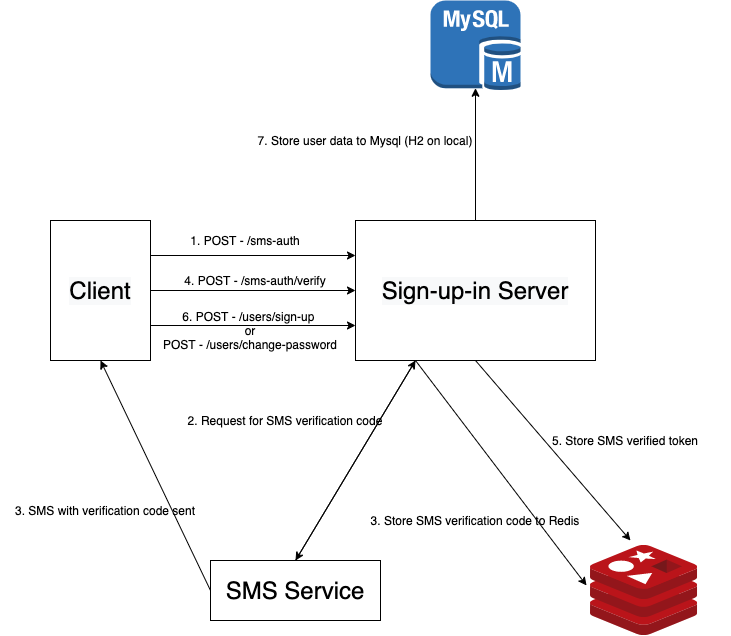

The diagram above was exported from draw.io. Its source (the exported page's mxGraphModel, read from the mxfile embedded in the PNG):
<mxGraphModel dx="2066" dy="1163" grid="1" gridSize="10" guides="1" tooltips="1" connect="1" arrows="1" fold="1" page="1" pageScale="1" pageWidth="827" pageHeight="1169" math="0" shadow="0">
  <root>
    <mxCell id="0" />
    <mxCell id="1" parent="0" />
    <mxCell id="cjtcDxMiF5U2n9loA8oa-24" style="edgeStyle=none;rounded=0;orthogonalLoop=1;jettySize=auto;html=1;exitX=1;exitY=0.25;exitDx=0;exitDy=0;entryX=0;entryY=0.25;entryDx=0;entryDy=0;" edge="1" parent="1" source="cjtcDxMiF5U2n9loA8oa-2" target="cjtcDxMiF5U2n9loA8oa-3">
      <mxGeometry relative="1" as="geometry" />
    </mxCell>
    <mxCell id="cjtcDxMiF5U2n9loA8oa-25" style="edgeStyle=none;rounded=0;orthogonalLoop=1;jettySize=auto;html=1;exitX=1;exitY=0.5;exitDx=0;exitDy=0;entryX=0;entryY=0.5;entryDx=0;entryDy=0;" edge="1" parent="1" source="cjtcDxMiF5U2n9loA8oa-2" target="cjtcDxMiF5U2n9loA8oa-3">
      <mxGeometry relative="1" as="geometry">
        <mxPoint x="360" y="390" as="targetPoint" />
      </mxGeometry>
    </mxCell>
    <mxCell id="cjtcDxMiF5U2n9loA8oa-26" style="edgeStyle=none;rounded=0;orthogonalLoop=1;jettySize=auto;html=1;exitX=1;exitY=0.75;exitDx=0;exitDy=0;entryX=0;entryY=0.75;entryDx=0;entryDy=0;" edge="1" parent="1" source="cjtcDxMiF5U2n9loA8oa-2" target="cjtcDxMiF5U2n9loA8oa-3">
      <mxGeometry relative="1" as="geometry" />
    </mxCell>
    <mxCell id="cjtcDxMiF5U2n9loA8oa-2" value="&lt;meta charset=&quot;utf-8&quot;&gt;&lt;span style=&quot;color: rgb(0, 0, 0); font-family: helvetica; font-size: 24px; font-style: normal; font-weight: 400; letter-spacing: normal; text-align: center; text-indent: 0px; text-transform: none; word-spacing: 0px; background-color: rgb(248, 249, 250); display: inline; float: none;&quot;&gt;Client&lt;/span&gt;" style="rounded=0;whiteSpace=wrap;html=1;" vertex="1" parent="1">
      <mxGeometry x="60" y="320" width="100" height="140" as="geometry" />
    </mxCell>
    <mxCell id="cjtcDxMiF5U2n9loA8oa-15" style="edgeStyle=none;rounded=0;orthogonalLoop=1;jettySize=auto;html=1;exitX=0.25;exitY=1;exitDx=0;exitDy=0;entryX=0.5;entryY=0;entryDx=0;entryDy=0;" edge="1" parent="1" source="cjtcDxMiF5U2n9loA8oa-3" target="cjtcDxMiF5U2n9loA8oa-12">
      <mxGeometry relative="1" as="geometry" />
    </mxCell>
    <mxCell id="cjtcDxMiF5U2n9loA8oa-19" style="edgeStyle=none;rounded=0;orthogonalLoop=1;jettySize=auto;html=1;exitX=0.25;exitY=1;exitDx=0;exitDy=0;entryX=-0.037;entryY=0.444;entryDx=0;entryDy=0;entryPerimeter=0;" edge="1" parent="1" source="cjtcDxMiF5U2n9loA8oa-3" target="cjtcDxMiF5U2n9loA8oa-4">
      <mxGeometry relative="1" as="geometry" />
    </mxCell>
    <mxCell id="cjtcDxMiF5U2n9loA8oa-28" style="edgeStyle=none;rounded=0;orthogonalLoop=1;jettySize=auto;html=1;exitX=0.5;exitY=0;exitDx=0;exitDy=0;entryX=0.5;entryY=0.975;entryDx=0;entryDy=0;entryPerimeter=0;" edge="1" parent="1" source="cjtcDxMiF5U2n9loA8oa-3" target="cjtcDxMiF5U2n9loA8oa-5">
      <mxGeometry relative="1" as="geometry">
        <mxPoint x="485" y="210" as="targetPoint" />
      </mxGeometry>
    </mxCell>
    <mxCell id="cjtcDxMiF5U2n9loA8oa-30" style="edgeStyle=none;rounded=0;orthogonalLoop=1;jettySize=auto;html=1;exitX=0.5;exitY=1;exitDx=0;exitDy=0;" edge="1" parent="1" source="cjtcDxMiF5U2n9loA8oa-3">
      <mxGeometry relative="1" as="geometry">
        <mxPoint x="640" y="640" as="targetPoint" />
      </mxGeometry>
    </mxCell>
    <mxCell id="cjtcDxMiF5U2n9loA8oa-3" value="&lt;span style=&quot;color: rgb(0 , 0 , 0) ; font-family: &amp;#34;helvetica&amp;#34; ; font-size: 24px ; font-style: normal ; font-weight: 400 ; letter-spacing: normal ; text-align: center ; text-indent: 0px ; text-transform: none ; word-spacing: 0px ; background-color: rgb(248 , 249 , 250) ; display: inline ; float: none&quot;&gt;Sign-up-in Server&lt;/span&gt;" style="rounded=0;whiteSpace=wrap;html=1;" vertex="1" parent="1">
      <mxGeometry x="365" y="320" width="240" height="140" as="geometry" />
    </mxCell>
    <mxCell id="cjtcDxMiF5U2n9loA8oa-4" value="" style="aspect=fixed;html=1;points=[];align=center;image;fontSize=12;image=img/lib/mscae/Cache_Redis_Product.svg;" vertex="1" parent="1">
      <mxGeometry x="600" y="645" width="107.15" height="90" as="geometry" />
    </mxCell>
    <mxCell id="cjtcDxMiF5U2n9loA8oa-5" value="" style="outlineConnect=0;dashed=0;verticalLabelPosition=bottom;verticalAlign=top;align=center;html=1;shape=mxgraph.aws3.mysql_db_instance;fillColor=#2E73B8;gradientColor=none;" vertex="1" parent="1">
      <mxGeometry x="440" y="100" width="90" height="90" as="geometry" />
    </mxCell>
    <mxCell id="cjtcDxMiF5U2n9loA8oa-16" style="edgeStyle=none;rounded=0;orthogonalLoop=1;jettySize=auto;html=1;exitX=0.5;exitY=0;exitDx=0;exitDy=0;entryX=0.25;entryY=1;entryDx=0;entryDy=0;" edge="1" parent="1" source="cjtcDxMiF5U2n9loA8oa-12" target="cjtcDxMiF5U2n9loA8oa-3">
      <mxGeometry relative="1" as="geometry">
        <mxPoint x="390" y="460" as="targetPoint" />
      </mxGeometry>
    </mxCell>
    <mxCell id="cjtcDxMiF5U2n9loA8oa-18" style="edgeStyle=none;rounded=0;orthogonalLoop=1;jettySize=auto;html=1;exitX=0;exitY=0.5;exitDx=0;exitDy=0;entryX=0.5;entryY=1;entryDx=0;entryDy=0;" edge="1" parent="1" source="cjtcDxMiF5U2n9loA8oa-12" target="cjtcDxMiF5U2n9loA8oa-2">
      <mxGeometry relative="1" as="geometry" />
    </mxCell>
    <mxCell id="cjtcDxMiF5U2n9loA8oa-12" value="&lt;font face=&quot;helvetica&quot;&gt;&lt;span style=&quot;font-size: 24px&quot;&gt;SMS Service&lt;/span&gt;&lt;/font&gt;" style="rounded=0;whiteSpace=wrap;html=1;" vertex="1" parent="1">
      <mxGeometry x="220" y="660" width="170" height="60" as="geometry" />
    </mxCell>
    <mxCell id="cjtcDxMiF5U2n9loA8oa-14" value="1. POST - /sms-auth" style="text;html=1;strokeColor=none;fillColor=none;align=center;verticalAlign=middle;whiteSpace=wrap;rounded=0;" vertex="1" parent="1">
      <mxGeometry x="150" y="330" width="210" height="20" as="geometry" />
    </mxCell>
    <mxCell id="cjtcDxMiF5U2n9loA8oa-17" value="2. Request for SMS verification code" style="text;html=1;strokeColor=none;fillColor=none;align=center;verticalAlign=middle;whiteSpace=wrap;rounded=0;" vertex="1" parent="1">
      <mxGeometry x="190" y="510" width="210" height="20" as="geometry" />
    </mxCell>
    <mxCell id="cjtcDxMiF5U2n9loA8oa-20" value="3. SMS with verification code sent" style="text;html=1;strokeColor=none;fillColor=none;align=center;verticalAlign=middle;whiteSpace=wrap;rounded=0;" vertex="1" parent="1">
      <mxGeometry x="10" y="600" width="210" height="20" as="geometry" />
    </mxCell>
    <mxCell id="cjtcDxMiF5U2n9loA8oa-21" value="3. Store SMS verification code to Redis" style="text;html=1;strokeColor=none;fillColor=none;align=center;verticalAlign=middle;whiteSpace=wrap;rounded=0;" vertex="1" parent="1">
      <mxGeometry x="370" y="610" width="230" height="20" as="geometry" />
    </mxCell>
    <mxCell id="cjtcDxMiF5U2n9loA8oa-22" style="edgeStyle=none;rounded=0;orthogonalLoop=1;jettySize=auto;html=1;exitX=0.5;exitY=0;exitDx=0;exitDy=0;" edge="1" parent="1" source="cjtcDxMiF5U2n9loA8oa-21" target="cjtcDxMiF5U2n9loA8oa-21">
      <mxGeometry relative="1" as="geometry" />
    </mxCell>
    <mxCell id="cjtcDxMiF5U2n9loA8oa-23" value="4. POST - /sms-auth/verify" style="text;html=1;strokeColor=none;fillColor=none;align=center;verticalAlign=middle;whiteSpace=wrap;rounded=0;" vertex="1" parent="1">
      <mxGeometry x="160" y="370" width="210" height="20" as="geometry" />
    </mxCell>
    <mxCell id="cjtcDxMiF5U2n9loA8oa-27" value="6. POST - /users/sign-up&amp;nbsp;&lt;br&gt;or&lt;br&gt;POST - /users/change-password" style="text;html=1;strokeColor=none;fillColor=none;align=center;verticalAlign=middle;whiteSpace=wrap;rounded=0;" vertex="1" parent="1">
      <mxGeometry x="155" y="420" width="210" height="20" as="geometry" />
    </mxCell>
    <mxCell id="cjtcDxMiF5U2n9loA8oa-29" value="7. Store user data to Mysql (H2 on local)" style="text;html=1;strokeColor=none;fillColor=none;align=center;verticalAlign=middle;whiteSpace=wrap;rounded=0;" vertex="1" parent="1">
      <mxGeometry x="250" y="230" width="250" height="20" as="geometry" />
    </mxCell>
    <mxCell id="cjtcDxMiF5U2n9loA8oa-31" value="5. Store SMS verified token" style="text;html=1;strokeColor=none;fillColor=none;align=center;verticalAlign=middle;whiteSpace=wrap;rounded=0;" vertex="1" parent="1">
      <mxGeometry x="530" y="530" width="210" height="20" as="geometry" />
    </mxCell>
  </root>
</mxGraphModel>